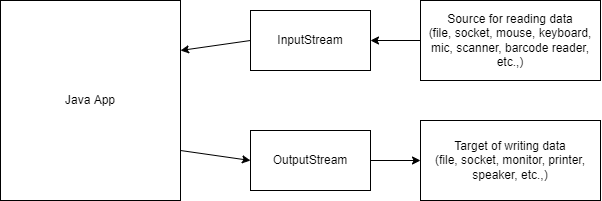

The diagram above was exported from draw.io. Its source (the exported page's mxGraphModel, read from the mxfile embedded in the PNG):
<mxGraphModel dx="857" dy="377" grid="1" gridSize="10" guides="1" tooltips="1" connect="1" arrows="1" fold="1" page="1" pageScale="1" pageWidth="850" pageHeight="1100" math="0" shadow="0">
  <root>
    <mxCell id="0" />
    <mxCell id="1" parent="0" />
    <mxCell id="9" style="edgeStyle=none;html=1;exitX=1;exitY=0.75;exitDx=0;exitDy=0;entryX=0;entryY=0.5;entryDx=0;entryDy=0;" edge="1" parent="1" source="2" target="8">
      <mxGeometry relative="1" as="geometry" />
    </mxCell>
    <mxCell id="2" value="Java App" style="rounded=0;whiteSpace=wrap;html=1;" vertex="1" parent="1">
      <mxGeometry x="90" y="80" width="180" height="200" as="geometry" />
    </mxCell>
    <mxCell id="5" style="edgeStyle=none;html=1;exitX=0;exitY=0.5;exitDx=0;exitDy=0;entryX=1;entryY=0.5;entryDx=0;entryDy=0;" edge="1" parent="1" source="3" target="4">
      <mxGeometry relative="1" as="geometry" />
    </mxCell>
    <mxCell id="3" value="Source for reading data&lt;br&gt;(file, socket, mouse, keyboard, mic, scanner, barcode reader, etc.,)" style="rounded=0;whiteSpace=wrap;html=1;" vertex="1" parent="1">
      <mxGeometry x="510" y="80" width="180" height="80" as="geometry" />
    </mxCell>
    <mxCell id="6" style="edgeStyle=none;html=1;exitX=0;exitY=0.5;exitDx=0;exitDy=0;entryX=1;entryY=0.25;entryDx=0;entryDy=0;" edge="1" parent="1" source="4" target="2">
      <mxGeometry relative="1" as="geometry" />
    </mxCell>
    <mxCell id="4" value="InputStream" style="rounded=0;whiteSpace=wrap;html=1;" vertex="1" parent="1">
      <mxGeometry x="340" y="90" width="120" height="60" as="geometry" />
    </mxCell>
    <mxCell id="7" value="Target of writing data&lt;br&gt;(file, socket, monitor, printer, speaker, etc.,)" style="rounded=0;whiteSpace=wrap;html=1;" vertex="1" parent="1">
      <mxGeometry x="510" y="200" width="180" height="80" as="geometry" />
    </mxCell>
    <mxCell id="10" style="edgeStyle=none;html=1;exitX=1;exitY=0.5;exitDx=0;exitDy=0;entryX=0;entryY=0.5;entryDx=0;entryDy=0;" edge="1" parent="1" source="8" target="7">
      <mxGeometry relative="1" as="geometry" />
    </mxCell>
    <mxCell id="8" value="OutputStream" style="rounded=0;whiteSpace=wrap;html=1;" vertex="1" parent="1">
      <mxGeometry x="340" y="210" width="120" height="60" as="geometry" />
    </mxCell>
  </root>
</mxGraphModel>